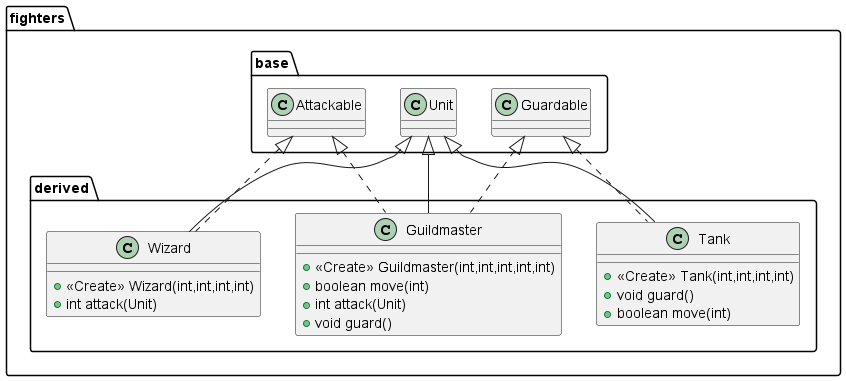

The diagram above was rendered by PlantUML. Its source (embedded in the PNG):
@startuml
class fighters.derived.Guildmaster {
+ <<Create>> Guildmaster(int,int,int,int,int)
+ boolean move(int)
+ int attack(Unit)
+ void guard()
}
class fighters.derived.Tank {
+ <<Create>> Tank(int,int,int,int)
+ void guard()
+ boolean move(int)
}
class fighters.derived.Wizard {
+ <<Create>> Wizard(int,int,int,int)
+ int attack(Unit)
}


fighters.base.Attackable <|.. fighters.derived.Guildmaster
fighters.base.Guardable <|.. fighters.derived.Guildmaster
fighters.base.Unit <|-- fighters.derived.Guildmaster
fighters.base.Guardable <|.. fighters.derived.Tank
fighters.base.Unit <|-- fighters.derived.Tank
fighters.base.Attackable <|.. fighters.derived.Wizard
fighters.base.Unit <|-- fighters.derived.Wizard
@enduml